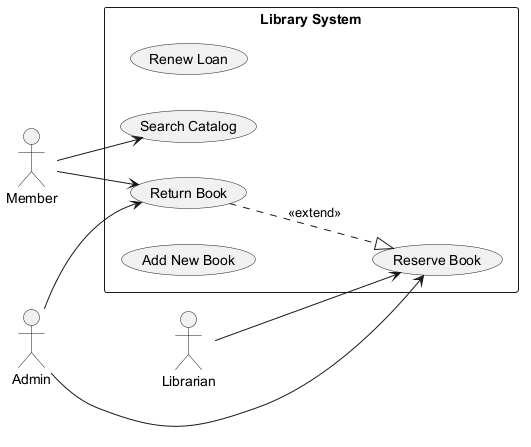

The diagram above was rendered by PlantUML. Its source (embedded in the PNG):
@startuml
skinparam backgroundColor #FFFFFF
skinparam classBackgroundColor #F3E5F5
skinparam classBorderColor #6A1B9A
left to right direction
actor "Member" as M
actor "Admin" as A
actor "Librarian" as L
rectangle "Library System" {
  usecase "Renew Loan" as UC_RenewLoan
  usecase "Return Book" as UC_ReturnBook
  usecase "Search Catalog" as UC_SearchCatalog
  usecase "Reserve Book" as UC_ReserveBook
  usecase "Add New Book" as UC_AddNewBook
}
M --> UC_ReturnBook
M --> UC_SearchCatalog
A --> UC_ReserveBook
A --> UC_ReturnBook
L --> UC_ReserveBook
UC_ReturnBook ..|> UC_ReserveBook : <<extend>>
@enduml